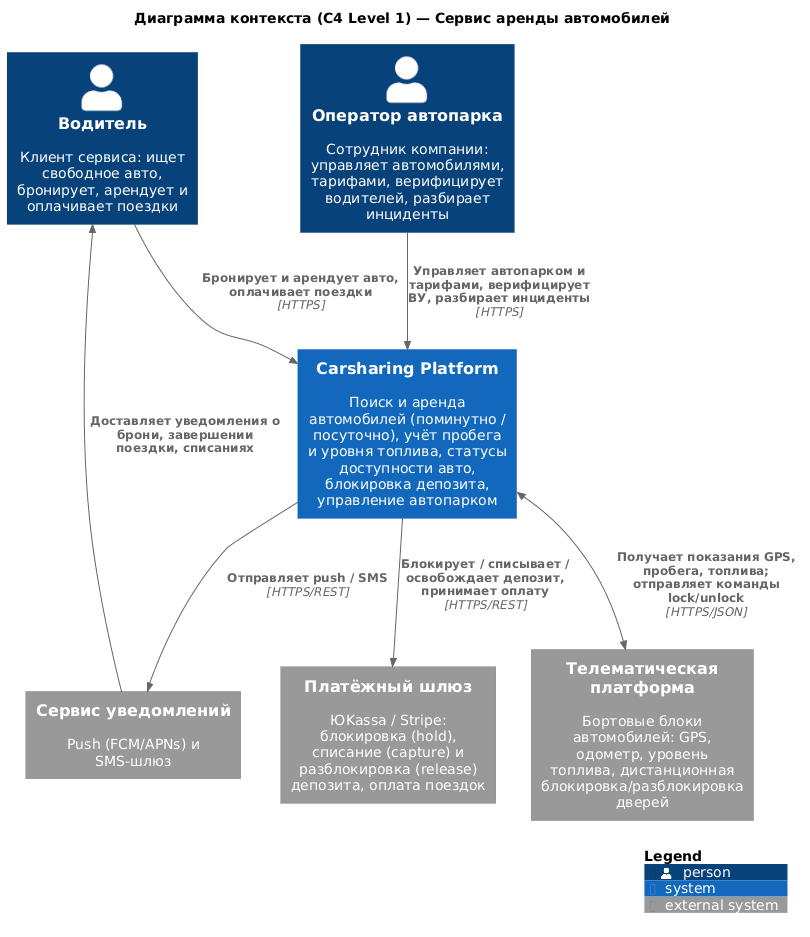

The diagram above was rendered by PlantUML. Its source (embedded in the PNG):
@startuml c4-context
' C4 Level 1 — System Context
' Сервис аренды автомобилей (Carsharing / Rental API), вариант 5
!include <C4/C4_Context>

title Диаграмма контекста (C4 Level 1) — Сервис аренды автомобилей

Person(driver, "Водитель", "Клиент сервиса: ищет свободное авто, бронирует, арендует и оплачивает поездки")
Person(operator, "Оператор автопарка", "Сотрудник компании: управляет автомобилями, тарифами, верифицирует водителей, разбирает инциденты")

System(platform, "Carsharing Platform", "Поиск и аренда автомобилей (поминутно / посуточно), учёт пробега и уровня топлива, статусы доступности авто, блокировка депозита, управление автопарком")

System_Ext(payment, "Платёжный шлюз", "ЮKassa / Stripe: блокировка (hold), списание (capture) и разблокировка (release) депозита, оплата поездок")
System_Ext(telematics, "Телематическая платформа", "Бортовые блоки автомобилей: GPS, одометр, уровень топлива, дистанционная блокировка/разблокировка дверей")
System_Ext(notify, "Сервис уведомлений", "Push (FCM/APNs) и SMS-шлюз")

Rel(driver, platform, "Бронирует и арендует авто, оплачивает поездки", "HTTPS")
Rel(operator, platform, "Управляет автопарком и тарифами, верифицирует ВУ, разбирает инциденты", "HTTPS")
Rel(platform, payment, "Блокирует / списывает / освобождает депозит, принимает оплату", "HTTPS/REST")
BiRel(platform, telematics, "Получает показания GPS, пробега, топлива; отправляет команды lock/unlock", "HTTPS/JSON")
Rel(platform, notify, "Отправляет push / SMS", "HTTPS/REST")
Rel(notify, driver, "Доставляет уведомления о брони, завершении поездки, списаниях")

SHOW_LEGEND()
@enduml